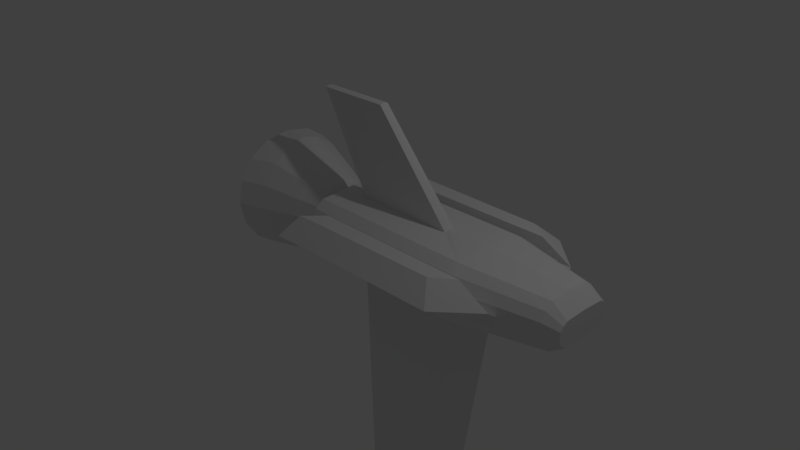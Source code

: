 # Source: passer.blend  (saved by Blender 2.79.0; exported with 4.5.12 LTS)
import bpy
from mathutils import Matrix  # noqa: F401  (used for matrix-valued properties, if any)

bpy.ops.wm.read_factory_settings(use_empty=True)
scene = bpy.context.scene
scene.name = 'Scene'

# ---- collections
col_collection_1 = bpy.data.collections.new('Collection 1'); scene.collection.children.link(col_collection_1)

# ---- materials (node trees are filled in below, after node groups)
mat_material = bpy.data.materials.new('Material')
mat_material.alpha_threshold = 0.0
mat_material.use_transparent_shadow = False
mat_material.roughness = 0.5
mat_material.line_color = (0.0, 0.0, 0.0, 1.0)

# ---- material node trees

# ---- world
world_world = bpy.data.worlds.new('World'); scene.world = world_world
world_world.color = (0.05088, 0.05088, 0.05088)
world_world.use_sun_shadow = False
world_world.sun_shadow_jitter_overblur = 0.0
world_world.cycles.sampling_method = 'MANUAL'

# ---- cameras
cam_camera = bpy.data.cameras.new('Camera')
cam_camera.clip_end = 100.0
cam_camera.lens = 35.0
cam_camera.sensor_width = 32.0
cam_camera.sensor_height = 18.0
cam_camera.ortho_scale = 7.314
cam_camera.dof.focus_distance = 0.0
cam_camera.dof.aperture_fstop = 128.0

# ---- lights
light_lamp = bpy.data.lights.new('Lamp', 'POINT')
light_lamp.transmission_factor = 0.0
light_lamp.cutoff_distance = 30.0
light_lamp.energy = 100.0
light_lamp.shadow_buffer_clip_start = 1.001
light_lamp.shadow_soft_size = 0.1
light_lamp.shadow_maximum_resolution = 0.006
light_lamp.use_absolute_resolution = True

# ---- meshes
me_cube = bpy.data.meshes.new('Cube')
me_cube.from_pydata([(2.547, 0.0, 0.01523), (-0.01048, 0.0, 0.01523), (-0.3826, -0.4684, 0.01523), (-0.739, -0.05806, 2.08), (0.2536, -0.05806, 2.08), (-0.739, 0.0, 2.095), (0.2536, 0.0, 2.095), (1.329, 0.0, 0.835), (-0.01048, -0.6934, 0.5501), (-0.03522, 0.0, 0.835), (-0.03522, -0.0749, 0.8206), (1.329, -0.0749, 0.8206), (-0.3826, -1.178, 0.5501), (2.547, -0.6934, 0.5501), (0.185, -1.156, 0.5501), (2.058, -1.129, 0.5501), (-0.2438, -0.9367, 0.7817), (-0.01048, -0.6934, 0.7817), (0.04622, -0.9251, 0.7817), (2.128, -0.6934, 0.7817), (1.859, -0.8924, 0.7817), (-0.2461, 0.0, 0.01886), (1.911, 0.0, 0.01886), (-0.2461, -0.4717, 0.05025), (1.911, -0.4717, 0.05025), (-0.2461, -0.6054, 0.1396), (1.911, -0.6054, 0.1396), (-0.2461, -0.6948, 0.2734), (1.911, -0.6948, 0.2734), (-0.2461, -0.7262, 0.4312), (1.911, -0.7262, 0.4312), (-0.2461, -0.6948, 0.589), (1.911, -0.6948, 0.589), (-0.2461, -0.6054, 0.7227), (1.911, -0.6054, 0.7227), (-0.2461, -0.4717, 0.8121), (1.911, -0.4717, 0.8121), (-0.2461, 0.0, 0.8435), (1.911, 0.0, 0.8435), (3.028, -0.2751, 0.1275), (3.028, 0.0, 0.1025), (3.028, -0.3817, 0.1988), (3.028, -0.453, 0.3054), (3.028, -0.478, 0.4312), (3.028, -0.453, 0.557), (3.028, -0.3817, 0.6636), (3.028, -0.2751, 0.7348), (3.028, 0.0, 0.7599), (3.232, -0.2866, 0.2702), (3.232, 0.0, 0.2569), (3.232, -0.3432, 0.3079), (3.232, -0.381, 0.3645), (3.232, -0.3942, 0.4312), (3.232, -0.381, 0.4979), (3.232, -0.3432, 0.5544), (3.232, -0.2866, 0.5922), (3.232, 0.0, 0.6054), (-0.379, 0.0, 0.01886), (-0.379, -0.4717, 0.05025), (-0.379, -0.6054, 0.1396), (-0.379, -0.6948, 0.2734), (-0.379, -0.7262, 0.4312), (-0.379, -0.6948, 0.589), (-0.379, -0.6054, 0.7227), (-0.379, -0.4717, 0.8121), (-0.379, 0.0, 0.8435), (-0.3608, 0.0, 0.1299), (-0.3608, -0.4724, 0.1529), (-0.3608, -0.5701, 0.2182), (-0.3608, -0.6355, 0.3159), (-0.3608, -0.6584, 0.4312), (-0.3608, -0.6355, 0.5465), (-0.3608, -0.5701, 0.6442), (-0.3608, -0.4724, 0.7095), (-0.3608, 0.0, 0.7324), (-0.3558, 0.0, 0.1299), (-0.3558, -0.1686, 0.1529), (-0.3558, -0.2663, 0.2182), (-0.3558, -0.3316, 0.3159), (-0.3558, -0.3545, 0.4312), (-0.3558, -0.3316, 0.5465), (-0.3558, -0.2663, 0.6442), (-0.3558, -0.1686, 0.7095), (-0.3558, 0.0, 0.7324), (-0.4184, 0.0, 0.1299), (-0.4184, -0.1686, 0.1529), (-0.4184, -0.2663, 0.2182), (-0.4184, -0.3316, 0.3159), (-0.4184, -0.3545, 0.4312), (-0.4184, -0.3316, 0.5465), (-0.4184, -0.2663, 0.6442), (-0.4184, -0.1686, 0.7095), (-0.4184, 0.0, 0.7324), (-0.5508, 0.0, -0.01133), (-0.5508, -0.1493, 0.02235), (-0.5508, -0.2928, 0.1183), (-0.5508, -0.3888, 0.2618), (-0.5508, -0.4224, 0.4312), (-0.5508, -0.3888, 0.6005), (-0.5508, -0.2928, 0.7441), (-0.5508, -0.1493, 0.84), (-0.5508, 0.0, 0.8737), (-0.874, 0.0, -0.161), (-0.874, -0.192, -0.116), (-0.874, -0.3841, 0.01241), (-0.874, -0.5125, 0.2045), (-0.874, -0.5576, 0.4312), (-0.874, -0.5125, 0.6578), (-0.874, -0.3841, 0.8499), (-0.874, -0.192, 0.9783), (-0.874, 0.0, 1.023), (-1.356, 0.0, -0.379), (-1.356, -0.2262, -0.3173), (-1.356, -0.4891, -0.1417), (-1.356, -0.6647, 0.1211), (-1.356, -0.7264, 0.4312), (-1.356, -0.6647, 0.7412), (-1.356, -0.4891, 1.004), (-1.356, -0.2262, 1.18), (-1.356, 0.0, 1.241), (-1.71, 0.0, -0.379), (-1.71, -0.3471, -0.3173), (-1.71, -0.61, -0.1417), (-1.71, -0.7856, 0.1211), (-1.71, -0.8473, 0.4312), (-1.71, -0.7856, 0.7412), (-1.71, -0.61, 1.004), (-1.71, -0.3471, 1.18), (-1.71, 0.0, 1.241), (-1.71, 0.0, -0.2698), (-1.71, -0.2404, -0.2164), (-1.71, -0.4679, -0.06448), (-1.71, -0.6198, 0.1629), (-1.71, -0.6732, 0.4312), (-1.71, -0.6198, 0.6994), (-1.71, -0.4679, 0.9268), (-1.71, -0.2404, 1.079), (-1.71, 0.0, 1.132), (-1.445, 0.0, -0.2698), (-1.445, -0.2404, -0.2164), (-1.445, -0.4679, -0.06448), (-1.445, -0.6198, 0.1629), (-1.445, -0.6732, 0.4312), (-1.445, -0.6198, 0.6994), (-1.445, -0.4679, 0.9268), (-1.445, -0.2404, 1.079), (-1.445, 0.0, 1.132), (-1.181, 0.0, 0.08716), (-1.181, -0.299, 0.1133), (-1.181, -0.4106, 0.1879), (-1.181, -0.4852, 0.2995), (-1.181, -0.5114, 0.4312), (-1.181, -0.4852, 0.5628), (-1.181, -0.4106, 0.6744), (-1.181, -0.299, 0.749), (-1.181, 0.0, 0.7752), (2.058, -0.4186, 0.01523), (0.185, -0.4458, 0.01523), (0.4055, -0.1266, 0.01523), (0.01813, -0.142, 0.01523), (1.683, -0.1081, 0.01523), (2.018, 0.0, 0.01523), (0.2721, 0.0, 0.01523), (0.4667, -0.1266, -3.45), (0.07933, -0.142, -3.45), (1.094, -0.1081, -3.45), (1.428, 0.0, -3.45), (0.3333, 0.0, -3.45)], [], [(8, 13, 0, 1), (13, 15, 156, 0), (1, 0, 161, 162), (14, 12, 2, 157), (9, 10, 3, 5), (10, 11, 4, 3), (3, 4, 6, 5), (35, 36, 11, 10), (36, 38, 7, 11), (11, 7, 6, 4), (18, 20, 19, 17), (14, 15, 20, 18), (8, 12, 16, 17), (16, 18, 17), (12, 14, 18, 16), (15, 13, 19, 20), (13, 8, 17, 19), (21, 22, 24, 23), (23, 24, 26, 25), (25, 26, 28, 27), (27, 28, 30, 29), (29, 30, 32, 31), (31, 32, 34, 33), (33, 34, 36, 35), (37, 35, 10, 9), (26, 24, 39, 41), (35, 37, 65, 64), (46, 45, 54, 55), (24, 22, 40, 39), (38, 36, 46, 47), (36, 34, 45, 46), (34, 32, 44, 45), (32, 30, 43, 44), (30, 28, 42, 43), (28, 26, 41, 42), (49, 56, 55, 54, 53, 52, 51, 50, 48), (43, 42, 51, 52), (39, 40, 49, 48), (47, 46, 55, 56), (44, 43, 52, 53), (41, 39, 48, 50), (45, 44, 53, 54), (42, 41, 50, 51), (62, 63, 72, 71), (33, 35, 64, 63), (31, 33, 63, 62), (29, 31, 62, 61), (27, 29, 61, 60), (25, 27, 60, 59), (23, 25, 59, 58), (21, 23, 58, 57), (71, 72, 81, 80), (59, 60, 69, 68), (63, 64, 73, 72), (60, 61, 70, 69), (57, 58, 67, 66), (64, 65, 74, 73), (61, 62, 71, 70), (58, 59, 68, 67), (80, 81, 90, 89), (68, 69, 78, 77), (72, 73, 82, 81), (69, 70, 79, 78), (73, 74, 83, 82), (70, 71, 80, 79), (67, 68, 77, 76), (66, 67, 76, 75), (89, 90, 99, 98), (77, 78, 87, 86), (81, 82, 91, 90), (78, 79, 88, 87), (82, 83, 92, 91), (79, 80, 89, 88), (76, 77, 86, 85), (75, 76, 85, 84), (98, 99, 108, 107), (86, 87, 96, 95), (90, 91, 100, 99), (87, 88, 97, 96), (84, 85, 94, 93), (91, 92, 101, 100), (88, 89, 98, 97), (85, 86, 95, 94), (107, 108, 117, 116), (95, 96, 105, 104), (99, 100, 109, 108), (96, 97, 106, 105), (93, 94, 103, 102), (100, 101, 110, 109), (97, 98, 107, 106), (94, 95, 104, 103), (116, 117, 126, 125), (104, 105, 114, 113), (108, 109, 118, 117), (105, 106, 115, 114), (109, 110, 119, 118), (106, 107, 116, 115), (103, 104, 113, 112), (102, 103, 112, 111), (125, 126, 135, 134), (113, 114, 123, 122), (117, 118, 127, 126), (114, 115, 124, 123), (118, 119, 128, 127), (115, 116, 125, 124), (112, 113, 122, 121), (111, 112, 121, 120), (134, 135, 144, 143), (122, 123, 132, 131), (126, 127, 136, 135), (123, 124, 133, 132), (127, 128, 137, 136), (124, 125, 134, 133), (121, 122, 131, 130), (120, 121, 130, 129), (143, 144, 153, 152), (131, 132, 141, 140), (135, 136, 145, 144), (132, 133, 142, 141), (129, 130, 139, 138), (136, 137, 146, 145), (133, 134, 143, 142), (130, 131, 140, 139), (155, 147, 148, 149, 150, 151, 152, 153, 154), (140, 141, 150, 149), (144, 145, 154, 153), (141, 142, 151, 150), (138, 139, 148, 147), (145, 146, 155, 154), (142, 143, 152, 151), (139, 140, 149, 148), (12, 8, 1, 2), (15, 14, 157, 156), (162, 161, 166, 167), (156, 157, 158, 160), (157, 2, 159, 158), (2, 1, 162, 159), (0, 156, 160, 161), (164, 167, 166, 165, 163), (160, 158, 163, 165), (159, 162, 167, 164), (161, 160, 165, 166), (158, 159, 164, 163)])
me_cube.materials.append(mat_material)
me_cube.use_remesh_preserve_volume = False
me_cube.use_remesh_preserve_attributes = False
me_cube.use_mirror_vertex_groups = False
me_cube.update()
arm_armature = bpy.data.armatures.new('Armature')  # bones are not reproduced

# ---- objects
ob_armature = bpy.data.objects.new('Armature', arm_armature)
ob_cube = bpy.data.objects.new('Cube', me_cube)
ob_lamp = bpy.data.objects.new('Lamp', light_lamp)
ob_camera = bpy.data.objects.new('Camera', cam_camera)

# ---- transforms, parenting, visibility, modifiers, constraints
ob_armature.location = (0.0, 0.0, 0.0)
ob_armature.lineart.crease_threshold = 0.0
ob_cube.parent = ob_armature
ob_cube.location = (0.0, 0.0, 0.0)
ob_cube.lock_rotations_4d = False
ob_cube.empty_display_type = 'ARROWS'
ob_cube.lineart.crease_threshold = 0.0
_vg = ob_cube.vertex_groups.new(name='Bone')
_m = ob_cube.modifiers.new('Mirror', 'MIRROR')
_m.use_axis = (False, True, False)
_m.use_clip = True
_m = ob_cube.modifiers.new('Armature', 'ARMATURE')
_m.object = ob_armature
ob_lamp.location = (4.076, 1.005, 5.904)
ob_lamp.rotation_euler = (0.6503, 0.05522, 1.866)
ob_lamp.lock_rotations_4d = False
ob_lamp.empty_display_type = 'ARROWS'
ob_lamp.color = (0.0, 0.0, 0.0, 0.0)
ob_lamp.lineart.crease_threshold = 0.0
ob_camera.location = (7.481, -6.508, 5.344)
ob_camera.rotation_euler = (1.109, 0.01082, 0.8149)
ob_camera.lock_rotations_4d = False
ob_camera.empty_display_type = 'ARROWS'
ob_camera.color = (0.0, 0.0, 0.0, 0.0)
ob_camera.display_type = 'WIRE'
ob_camera.lineart.crease_threshold = 0.0

# ---- collection membership
col_collection_1.objects.link(ob_armature)
col_collection_1.objects.link(ob_cube)
col_collection_1.objects.link(ob_lamp)
col_collection_1.objects.link(ob_camera)

# ---- scene / render settings (as saved in the file)
scene.camera = ob_camera
scene.frame_start = 1; scene.frame_end = 250; scene.frame_set(122)
scene.render.engine = 'BLENDER_EEVEE_NEXT'
scene.render.resolution_percentage = 50
scene.render.dither_intensity = 0.0
scene.cycles.use_denoising = False
scene.cycles.samples = 128
scene.cycles.sampling_pattern = 'TABULATED_SOBOL'
scene.cycles.light_sampling_threshold = 0.0
scene.cycles.use_adaptive_sampling = False
scene.cycles.use_light_tree = False
scene.cycles.blur_glossy = 0.0
scene.cycles.sample_clamp_indirect = 0.0
scene.view_settings.view_transform = 'Standard'
bpy.context.view_layer.update()
